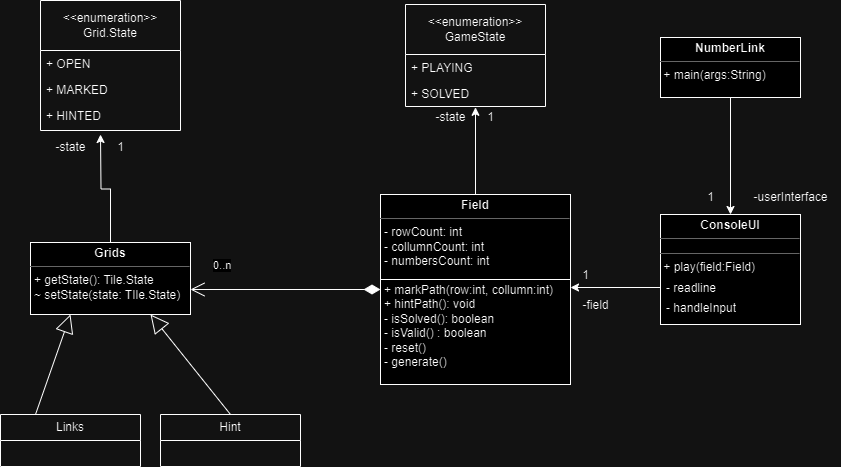

The diagram above was exported from draw.io. Its source (the exported page's mxGraphModel, read from the mxfile embedded in the PNG):
<mxGraphModel dx="1393" dy="1905" grid="1" gridSize="10" guides="1" tooltips="1" connect="1" arrows="1" fold="1" page="1" pageScale="1" pageWidth="827" pageHeight="1169" math="0" shadow="0">
  <root>
    <mxCell id="0" />
    <mxCell id="1" parent="0" />
    <mxCell id="6Hy_rnq-50Z3mSw0y94J-9" value="" style="group" vertex="1" connectable="0" parent="1">
      <mxGeometry x="390" y="190" width="190" height="190" as="geometry" />
    </mxCell>
    <mxCell id="6Hy_rnq-50Z3mSw0y94J-1" value="&lt;p style=&quot;margin:0px;margin-top:4px;text-align:center;&quot;&gt;&lt;b&gt;Field&lt;/b&gt;&lt;/p&gt;&lt;hr size=&quot;1&quot;&gt;&lt;p style=&quot;margin:0px;margin-left:4px;&quot;&gt;- rowCount: int&lt;/p&gt;&lt;p style=&quot;margin:0px;margin-left:4px;&quot;&gt;- collumnCount: int&lt;/p&gt;&lt;p style=&quot;margin:0px;margin-left:4px;&quot;&gt;- numbersCount: int&amp;nbsp;&lt;/p&gt;&lt;p style=&quot;margin:0px;margin-left:4px;&quot;&gt;&lt;br&gt;&lt;/p&gt;&lt;p style=&quot;margin:0px;margin-left:4px;&quot;&gt;&lt;span style=&quot;background-color: initial;&quot;&gt;+ markPath(row:int, collumn:int)&lt;/span&gt;&lt;/p&gt;&lt;p style=&quot;margin:0px;margin-left:4px;&quot;&gt;+ hintPath(): void&lt;/p&gt;&lt;p style=&quot;margin:0px;margin-left:4px;&quot;&gt;- isSolved(): boolean&lt;/p&gt;&lt;p style=&quot;margin:0px;margin-left:4px;&quot;&gt;- isValid() : boolean&lt;/p&gt;&lt;p style=&quot;margin:0px;margin-left:4px;&quot;&gt;- reset()&lt;/p&gt;&lt;p style=&quot;margin:0px;margin-left:4px;&quot;&gt;- generate()&lt;/p&gt;&lt;p style=&quot;margin:0px;margin-left:4px;&quot;&gt;&lt;br&gt;&lt;/p&gt;&lt;p style=&quot;margin:0px;margin-left:4px;&quot;&gt;&lt;br&gt;&lt;/p&gt;" style="verticalAlign=top;align=left;overflow=fill;html=1;whiteSpace=wrap;" vertex="1" parent="6Hy_rnq-50Z3mSw0y94J-9">
      <mxGeometry width="190" height="190" as="geometry" />
    </mxCell>
    <mxCell id="6Hy_rnq-50Z3mSw0y94J-8" value="" style="line;strokeWidth=1;rotatable=0;dashed=0;labelPosition=right;align=left;verticalAlign=middle;spacingTop=0;spacingLeft=6;points=[];portConstraint=eastwest;" vertex="1" parent="6Hy_rnq-50Z3mSw0y94J-9">
      <mxGeometry y="80" width="190" height="10" as="geometry" />
    </mxCell>
    <mxCell id="6Hy_rnq-50Z3mSw0y94J-10" value="&amp;lt;&amp;lt;enumeration&amp;gt;&amp;gt;&lt;br&gt;GameState" style="swimlane;fontStyle=0;childLayout=stackLayout;horizontal=1;startSize=50;fillColor=none;horizontalStack=0;resizeParent=1;resizeParentMax=0;resizeLast=0;collapsible=1;marginBottom=0;whiteSpace=wrap;html=1;" vertex="1" parent="1">
      <mxGeometry x="415" width="140" height="102" as="geometry" />
    </mxCell>
    <mxCell id="6Hy_rnq-50Z3mSw0y94J-12" value="+ PLAYING" style="text;strokeColor=none;fillColor=none;align=left;verticalAlign=top;spacingLeft=4;spacingRight=4;overflow=hidden;rotatable=0;points=[[0,0.5],[1,0.5]];portConstraint=eastwest;whiteSpace=wrap;html=1;" vertex="1" parent="6Hy_rnq-50Z3mSw0y94J-10">
      <mxGeometry y="50" width="140" height="26" as="geometry" />
    </mxCell>
    <mxCell id="6Hy_rnq-50Z3mSw0y94J-13" value="+ SOLVED" style="text;strokeColor=none;fillColor=none;align=left;verticalAlign=top;spacingLeft=4;spacingRight=4;overflow=hidden;rotatable=0;points=[[0,0.5],[1,0.5]];portConstraint=eastwest;whiteSpace=wrap;html=1;" vertex="1" parent="6Hy_rnq-50Z3mSw0y94J-10">
      <mxGeometry y="76" width="140" height="26" as="geometry" />
    </mxCell>
    <mxCell id="6Hy_rnq-50Z3mSw0y94J-14" style="edgeStyle=orthogonalEdgeStyle;rounded=0;orthogonalLoop=1;jettySize=auto;html=1;exitX=0.5;exitY=0;exitDx=0;exitDy=0;entryX=0.5;entryY=1.031;entryDx=0;entryDy=0;entryPerimeter=0;" edge="1" parent="1" source="6Hy_rnq-50Z3mSw0y94J-1" target="6Hy_rnq-50Z3mSw0y94J-13">
      <mxGeometry relative="1" as="geometry" />
    </mxCell>
    <mxCell id="6Hy_rnq-50Z3mSw0y94J-15" value="-state" style="text;html=1;align=center;verticalAlign=middle;resizable=0;points=[];autosize=1;strokeColor=none;fillColor=none;" vertex="1" parent="1">
      <mxGeometry x="435" y="98" width="50" height="30" as="geometry" />
    </mxCell>
    <mxCell id="6Hy_rnq-50Z3mSw0y94J-16" value="1" style="text;html=1;align=center;verticalAlign=middle;resizable=0;points=[];autosize=1;strokeColor=none;fillColor=none;" vertex="1" parent="1">
      <mxGeometry x="485" y="98" width="30" height="30" as="geometry" />
    </mxCell>
    <mxCell id="6Hy_rnq-50Z3mSw0y94J-22" style="edgeStyle=orthogonalEdgeStyle;rounded=0;orthogonalLoop=1;jettySize=auto;html=1;exitX=0.5;exitY=1;exitDx=0;exitDy=0;entryX=0.5;entryY=0;entryDx=0;entryDy=0;" edge="1" parent="1" source="6Hy_rnq-50Z3mSw0y94J-18" target="6Hy_rnq-50Z3mSw0y94J-19">
      <mxGeometry relative="1" as="geometry" />
    </mxCell>
    <mxCell id="6Hy_rnq-50Z3mSw0y94J-18" value="&lt;p style=&quot;margin:0px;margin-top:4px;text-align:center;&quot;&gt;&lt;b&gt;NumberLink&lt;/b&gt;&lt;/p&gt;&lt;hr size=&quot;1&quot;&gt;&lt;div style=&quot;height:2px;&quot;&gt;&amp;nbsp;+ main(args:String)&lt;/div&gt;" style="verticalAlign=top;align=left;overflow=fill;html=1;whiteSpace=wrap;" vertex="1" parent="1">
      <mxGeometry x="670" y="33" width="140" height="60" as="geometry" />
    </mxCell>
    <mxCell id="6Hy_rnq-50Z3mSw0y94J-19" value="&lt;p style=&quot;margin:0px;margin-top:4px;text-align:center;&quot;&gt;&lt;b&gt;ConsoleUI&lt;/b&gt;&lt;/p&gt;&lt;hr size=&quot;1&quot;&gt;&lt;div style=&quot;height:2px;&quot;&gt;&lt;/div&gt;&lt;hr size=&quot;1&quot;&gt;&lt;div style=&quot;height:2px;&quot;&gt;&amp;nbsp;+ play(field:Field&lt;span style=&quot;background-color: initial;&quot;&gt;)&lt;/span&gt;&lt;/div&gt;&lt;div style=&quot;height:2px;&quot;&gt;&lt;span style=&quot;background-color: initial;&quot;&gt;&lt;br&gt;&lt;/span&gt;&lt;/div&gt;&lt;div style=&quot;height:2px;&quot;&gt;&lt;br&gt;&lt;/div&gt;" style="verticalAlign=top;align=left;overflow=fill;html=1;whiteSpace=wrap;" vertex="1" parent="1">
      <mxGeometry x="670" y="210" width="140" height="110" as="geometry" />
    </mxCell>
    <mxCell id="6Hy_rnq-50Z3mSw0y94J-23" style="edgeStyle=orthogonalEdgeStyle;rounded=0;orthogonalLoop=1;jettySize=auto;html=1;exitX=0;exitY=0.5;exitDx=0;exitDy=0;" edge="1" parent="1" source="6Hy_rnq-50Z3mSw0y94J-20">
      <mxGeometry relative="1" as="geometry">
        <mxPoint x="580" y="283" as="targetPoint" />
      </mxGeometry>
    </mxCell>
    <mxCell id="6Hy_rnq-50Z3mSw0y94J-20" value="- readline" style="text;strokeColor=none;fillColor=none;align=left;verticalAlign=top;spacingLeft=4;spacingRight=4;overflow=hidden;rotatable=0;points=[[0,0.5],[1,0.5]];portConstraint=eastwest;whiteSpace=wrap;html=1;" vertex="1" parent="1">
      <mxGeometry x="670" y="270" width="140" height="26" as="geometry" />
    </mxCell>
    <mxCell id="6Hy_rnq-50Z3mSw0y94J-21" value="- handleInput" style="text;strokeColor=none;fillColor=none;align=left;verticalAlign=top;spacingLeft=4;spacingRight=4;overflow=hidden;rotatable=0;points=[[0,0.5],[1,0.5]];portConstraint=eastwest;whiteSpace=wrap;html=1;" vertex="1" parent="1">
      <mxGeometry x="670" y="290" width="140" height="26" as="geometry" />
    </mxCell>
    <mxCell id="6Hy_rnq-50Z3mSw0y94J-24" value="-field" style="text;html=1;align=center;verticalAlign=middle;resizable=0;points=[];autosize=1;strokeColor=none;fillColor=none;" vertex="1" parent="1">
      <mxGeometry x="580" y="286" width="50" height="30" as="geometry" />
    </mxCell>
    <mxCell id="6Hy_rnq-50Z3mSw0y94J-25" value="1" style="text;html=1;align=center;verticalAlign=middle;resizable=0;points=[];autosize=1;strokeColor=none;fillColor=none;" vertex="1" parent="1">
      <mxGeometry x="580" y="256" width="30" height="30" as="geometry" />
    </mxCell>
    <mxCell id="6Hy_rnq-50Z3mSw0y94J-26" value="1" style="text;html=1;align=center;verticalAlign=middle;resizable=0;points=[];autosize=1;strokeColor=none;fillColor=none;" vertex="1" parent="1">
      <mxGeometry x="705" y="178" width="30" height="30" as="geometry" />
    </mxCell>
    <mxCell id="6Hy_rnq-50Z3mSw0y94J-27" value="-userInterface" style="text;html=1;align=center;verticalAlign=middle;resizable=0;points=[];autosize=1;strokeColor=none;fillColor=none;" vertex="1" parent="1">
      <mxGeometry x="750" y="178" width="100" height="30" as="geometry" />
    </mxCell>
    <mxCell id="6Hy_rnq-50Z3mSw0y94J-28" value="0..n" style="endArrow=open;html=1;endSize=12;startArrow=diamondThin;startSize=14;startFill=1;edgeStyle=orthogonalEdgeStyle;align=left;verticalAlign=bottom;rounded=0;exitX=0;exitY=0.5;exitDx=0;exitDy=0;" edge="1" parent="1" source="6Hy_rnq-50Z3mSw0y94J-1">
      <mxGeometry x="0.7856" y="-15" relative="1" as="geometry">
        <mxPoint x="200" y="290" as="sourcePoint" />
        <mxPoint x="200" y="285" as="targetPoint" />
        <mxPoint as="offset" />
      </mxGeometry>
    </mxCell>
    <mxCell id="6Hy_rnq-50Z3mSw0y94J-29" value="&lt;p style=&quot;margin:0px;margin-top:4px;text-align:center;&quot;&gt;&lt;b&gt;Grids&lt;/b&gt;&lt;/p&gt;&lt;hr size=&quot;1&quot;&gt;&lt;p style=&quot;margin:0px;margin-left:4px;&quot;&gt;+ getState(): Tile.State&lt;/p&gt;&lt;p style=&quot;margin:0px;margin-left:4px;&quot;&gt;~ setState(state: TIle.State)&lt;/p&gt;&lt;p style=&quot;margin:0px;margin-left:4px;&quot;&gt;&lt;br&gt;&lt;/p&gt;" style="verticalAlign=top;align=left;overflow=fill;html=1;whiteSpace=wrap;" vertex="1" parent="1">
      <mxGeometry x="40" y="238" width="160" height="72" as="geometry" />
    </mxCell>
    <mxCell id="6Hy_rnq-50Z3mSw0y94J-32" value="" style="endArrow=block;endSize=16;endFill=0;html=1;rounded=0;entryX=0.25;entryY=1;entryDx=0;entryDy=0;exitX=0.25;exitY=0;exitDx=0;exitDy=0;" edge="1" parent="1" source="6Hy_rnq-50Z3mSw0y94J-33" target="6Hy_rnq-50Z3mSw0y94J-29">
      <mxGeometry y="-40" width="160" relative="1" as="geometry">
        <mxPoint x="20" y="410" as="sourcePoint" />
        <mxPoint x="95" y="310" as="targetPoint" />
        <mxPoint as="offset" />
      </mxGeometry>
    </mxCell>
    <mxCell id="6Hy_rnq-50Z3mSw0y94J-33" value="Links" style="swimlane;fontStyle=0;childLayout=stackLayout;horizontal=1;startSize=26;fillColor=none;horizontalStack=0;resizeParent=1;resizeParentMax=0;resizeLast=0;collapsible=1;marginBottom=0;whiteSpace=wrap;html=1;" vertex="1" parent="1">
      <mxGeometry x="10" y="410" width="140" height="52" as="geometry" />
    </mxCell>
    <mxCell id="6Hy_rnq-50Z3mSw0y94J-41" value="&amp;lt;&amp;lt;enumeration&amp;gt;&amp;gt;&lt;br&gt;Grid.State" style="swimlane;fontStyle=0;childLayout=stackLayout;horizontal=1;startSize=50;fillColor=none;horizontalStack=0;resizeParent=1;resizeParentMax=0;resizeLast=0;collapsible=1;marginBottom=0;whiteSpace=wrap;html=1;" vertex="1" parent="1">
      <mxGeometry x="50" y="-4" width="140" height="130" as="geometry" />
    </mxCell>
    <mxCell id="6Hy_rnq-50Z3mSw0y94J-42" value="+ OPEN" style="text;strokeColor=none;fillColor=none;align=left;verticalAlign=top;spacingLeft=4;spacingRight=4;overflow=hidden;rotatable=0;points=[[0,0.5],[1,0.5]];portConstraint=eastwest;whiteSpace=wrap;html=1;" vertex="1" parent="6Hy_rnq-50Z3mSw0y94J-41">
      <mxGeometry y="50" width="140" height="26" as="geometry" />
    </mxCell>
    <mxCell id="6Hy_rnq-50Z3mSw0y94J-43" value="+ MARKED&lt;div&gt;&lt;br/&gt;&lt;/div&gt;" style="text;strokeColor=none;fillColor=none;align=left;verticalAlign=top;spacingLeft=4;spacingRight=4;overflow=hidden;rotatable=0;points=[[0,0.5],[1,0.5]];portConstraint=eastwest;whiteSpace=wrap;html=1;" vertex="1" parent="6Hy_rnq-50Z3mSw0y94J-41">
      <mxGeometry y="76" width="140" height="54" as="geometry" />
    </mxCell>
    <mxCell id="6Hy_rnq-50Z3mSw0y94J-44" style="edgeStyle=orthogonalEdgeStyle;rounded=0;orthogonalLoop=1;jettySize=auto;html=1;exitX=0.5;exitY=0;exitDx=0;exitDy=0;" edge="1" parent="1" source="6Hy_rnq-50Z3mSw0y94J-29">
      <mxGeometry relative="1" as="geometry">
        <mxPoint x="119.5" y="210" as="sourcePoint" />
        <mxPoint x="110" y="130" as="targetPoint" />
      </mxGeometry>
    </mxCell>
    <mxCell id="6Hy_rnq-50Z3mSw0y94J-45" value="1" style="text;html=1;align=center;verticalAlign=middle;resizable=0;points=[];autosize=1;strokeColor=none;fillColor=none;" vertex="1" parent="1">
      <mxGeometry x="115" y="128" width="30" height="30" as="geometry" />
    </mxCell>
    <mxCell id="6Hy_rnq-50Z3mSw0y94J-46" value="-state" style="text;html=1;align=center;verticalAlign=middle;resizable=0;points=[];autosize=1;strokeColor=none;fillColor=none;" vertex="1" parent="1">
      <mxGeometry x="55" y="128" width="50" height="30" as="geometry" />
    </mxCell>
    <mxCell id="6Hy_rnq-50Z3mSw0y94J-47" value="Hint" style="swimlane;fontStyle=0;childLayout=stackLayout;horizontal=1;startSize=26;fillColor=none;horizontalStack=0;resizeParent=1;resizeParentMax=0;resizeLast=0;collapsible=1;marginBottom=0;whiteSpace=wrap;html=1;" vertex="1" parent="1">
      <mxGeometry x="170" y="410" width="140" height="52" as="geometry" />
    </mxCell>
    <mxCell id="6Hy_rnq-50Z3mSw0y94J-48" value="" style="endArrow=block;endSize=16;endFill=0;html=1;rounded=0;entryX=0.75;entryY=1;entryDx=0;entryDy=0;exitX=0.5;exitY=0;exitDx=0;exitDy=0;" edge="1" parent="1" source="6Hy_rnq-50Z3mSw0y94J-47" target="6Hy_rnq-50Z3mSw0y94J-29">
      <mxGeometry y="-40" width="160" relative="1" as="geometry">
        <mxPoint x="55" y="420" as="sourcePoint" />
        <mxPoint x="90" y="320" as="targetPoint" />
        <mxPoint as="offset" />
      </mxGeometry>
    </mxCell>
    <mxCell id="6Hy_rnq-50Z3mSw0y94J-49" value="+ HINTED" style="text;strokeColor=none;fillColor=none;align=left;verticalAlign=top;spacingLeft=4;spacingRight=4;overflow=hidden;rotatable=0;points=[[0,0.5],[1,0.5]];portConstraint=eastwest;whiteSpace=wrap;html=1;" vertex="1" parent="1">
      <mxGeometry x="50" y="98" width="140" height="26" as="geometry" />
    </mxCell>
  </root>
</mxGraphModel>